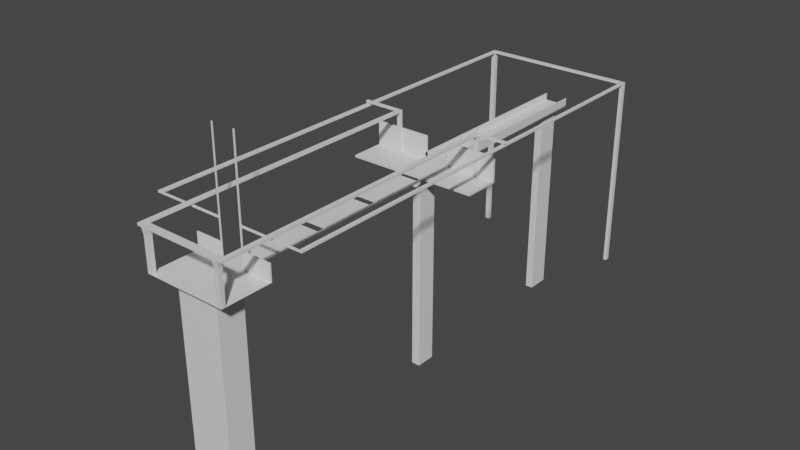 # Source: lvl3.blend  (saved by Blender 3.6.11; exported with 4.5.12 LTS)
import bpy
from mathutils import Matrix  # noqa: F401  (used for matrix-valued properties, if any)

bpy.ops.wm.read_factory_settings(use_empty=True)
scene = bpy.context.scene
scene.name = 'Scene'

# ---- collections
col_collection = bpy.data.collections.new('Collection'); scene.collection.children.link(col_collection)

# ---- materials (node trees are filled in below, after node groups)
mat_material = bpy.data.materials.new('Material')
mat_material.alpha_threshold = 0.0
mat_material.use_transparent_shadow = False
mat_material.roughness = 0.5
mat_material.line_color = (0.0, 0.0, 0.0, 1.0)

# ---- material node trees
mat_material.use_nodes = True; mat_material.node_tree.nodes.clear()
_N = mat_material.node_tree.nodes; _L = mat_material.node_tree.links
n0 = _N.new('ShaderNodeOutputMaterial'); n0.name = 'Material Output'; n0.location = (300, 300)
n1 = _N.new('ShaderNodeBsdfPrincipled'); n1.name = 'Principled BSDF'; n1.location = (10, 300)
n1.distribution = 'GGX'
n1.subsurface_method = 'RANDOM_WALK_SKIN'
n1.inputs[3].default_value = 1.45
n1.inputs[27].default_value = (0.0, 0.0, 0.0, 1.0)
n1.inputs[28].default_value = 1.0
_L.new(n1.outputs[0], n0.inputs[0])
n0.is_active_output = True

# ---- world
world_world = bpy.data.worlds.new('World'); scene.world = world_world
world_world.use_nodes = True; world_world.node_tree.nodes.clear()
_N = world_world.node_tree.nodes; _L = world_world.node_tree.links
n0 = _N.new('ShaderNodeOutputWorld'); n0.name = 'World Output'; n0.location = (300, 300)
n1 = _N.new('ShaderNodeBackground'); n1.name = 'Background'; n1.location = (10, 300)
n1.inputs[0].default_value = (0.05088, 0.05088, 0.05088, 1.0)
_L.new(n1.outputs[0], n0.inputs[0])
n0.is_active_output = True
world_world.color = (0.05088, 0.05088, 0.05088)
world_world.use_sun_shadow = False
world_world.sun_shadow_jitter_overblur = 0.0

# ---- meshes
me_cube = bpy.data.meshes.new('Cube')
me_cube.from_pydata([(30.95, 30.74, 1.012), (30.95, 30.74, -0.2378), (50.23, -1.0, 1.0), (38.05, 6.548, -5.435), (16.91, 30.74, 1.012), (16.91, 30.74, -0.2378), (-1.0, -1.0, 1.0), (11.18, 6.548, -5.435), (38.05, 23.19, -5.435), (11.18, 23.19, -5.435), (50.23, 30.74, 1.0), (-1.0, 30.74, 1.0), (30.95, 53.36, -0.2378), (16.91, 53.36, -0.2378), (30.95, 53.36, 1.012), (16.91, 53.36, 1.012), (11.18, 23.19, -70.81), (11.18, 6.548, -70.81), (38.05, 23.19, -70.81), (38.05, 6.548, -70.81), (31.53, 30.74, 1.012), (31.53, 30.74, -0.2378), (31.53, 53.36, 1.012), (31.53, 53.36, -0.2378), (16.45, 30.74, 1.012), (16.45, 30.74, -0.2378), (16.45, 53.36, 1.012), (16.45, 53.36, -0.2378), (30.95, 30.74, 2.06), (30.95, 53.36, 2.06), (16.91, 53.36, 2.06), (16.91, 30.74, 2.06), (31.53, 30.74, 2.06), (31.53, 53.36, 2.06), (16.45, 53.36, 2.06), (16.45, 30.74, 2.06), (31.53, 30.0, 1.012), (30.95, 30.0, 1.012), (16.91, 30.0, 1.012), (16.45, 30.0, 1.012), (31.53, 30.0, 2.06), (30.95, 30.0, 2.06), (16.91, 30.0, 2.06), (16.45, 30.0, 2.06), (-0.7411, 30.74, 2.06), (-0.7411, 30.74, 1.012), (-0.7411, 30.0, 2.06), (-0.7411, 30.0, 1.012), (49.98, 30.74, 2.06), (49.98, 30.74, 1.012), (49.98, 30.0, 2.06), (49.98, 30.0, 1.012), (16.45, 30.74, 11.25), (16.45, 30.0, 11.25), (31.53, 30.0, 11.25), (31.53, 30.74, 11.25), (-0.7411, 30.74, 11.25), (-0.7411, 30.0, 11.25), (49.98, 30.0, 11.25), (49.98, 30.74, 11.25), (31.53, 30.74, 23.95), (30.95, 30.74, 23.95), (16.91, 30.74, 23.95), (16.45, 30.74, 23.95), (31.53, 30.0, 23.95), (30.95, 30.0, 23.95), (16.91, 30.0, 23.95), (16.45, 30.0, 23.95), (-1.0, -0.9135, 1.0), (-1.656, -1.403, 25.69), (-1.0, 1.771, 1.0), (-1.656, 2.26, 25.69), (1.924, -0.9135, 1.0), (2.581, -1.403, 25.69), (1.924, 1.771, 1.0), (2.581, 2.26, 25.69), (47.27, -0.9135, 1.0), (46.54, -1.46, 25.69), (47.27, 1.771, 1.0), (46.54, 2.317, 25.69), (50.19, -0.9135, 1.0), (50.91, -1.46, 25.69), (50.19, 1.771, 1.0), (50.91, 2.317, 25.69), (30.95, 81.51, -0.2378), (16.91, 81.51, -0.2378), (30.95, 81.51, 1.012), (16.91, 81.51, 1.012), (30.95, 166.0, 1.012), (26.53, 170.4, -0.2378), (16.91, 166.0, 1.012), (16.91, 166.0, -0.2378), (31.53, 166.0, 1.012), (31.53, 166.0, -0.2378), (16.45, 166.0, 1.012), (16.45, 166.0, -0.2378), (16.91, 87.51, -0.2344), (31.25, 87.51, -0.2344), (16.91, 87.51, 1.012), (31.25, 87.51, 1.012), (16.91, 121.4, -0.2344), (31.25, 121.4, -0.2344), (16.91, 121.4, 1.012), (31.25, 121.4, 1.012), (16.91, 127.2, -0.2344), (31.25, 127.2, -0.2344), (16.91, 127.2, 1.012), (31.25, 127.2, 1.012), (16.91, 161.1, -0.2344), (31.25, 161.1, -0.2344), (16.91, 161.1, 1.012), (31.25, 161.1, 1.012), (30.95, 187.6, 1.012), (26.53, 183.2, -0.2378), (31.53, 187.6, 1.012), (31.53, 187.6, -0.2378), (16.65, 166.0, 1.012), (21.07, 170.4, -0.2378), (16.65, 187.6, 1.012), (21.07, 183.2, -0.2378), (-19.2, 166.0, 1.012), (-19.2, 166.0, -0.2378), (-19.2, 187.6, 1.012), (-19.2, 187.6, -0.2378), (64.03, 166.0, 1.012), (64.03, 166.0, -0.2378), (64.03, 187.6, 1.012), (64.03, 187.6, -0.2378), (30.95, 314.6, 1.012), (26.25, 309.9, -0.2378), (16.65, 314.6, 1.012), (21.34, 309.9, -0.2378), (31.53, 189.0, 1.012), (31.53, 189.0, -0.2378), (16.65, 189.0, 1.012), (16.65, 189.0, -0.2378), (-19.2, 189.0, 1.012), (-19.2, 189.0, -0.2378), (64.03, 189.0, 1.012), (64.03, 189.0, -0.2378), (-19.2, 187.6, 15.62), (16.65, 187.6, 15.62), (31.53, 187.6, 15.62), (64.03, 187.6, 15.62), (-19.2, 189.0, 15.62), (16.65, 189.0, 15.62), (31.53, 189.0, 15.62), (64.03, 189.0, 15.62), (31.37, 187.6, 1.012), (31.37, 187.6, -0.2378), (31.37, 314.6, 1.012), (31.37, 233.4, -0.2378), (16.15, 187.6, 1.012), (16.15, 187.6, -0.2378), (16.15, 314.6, 1.012), (16.15, 233.4, -0.2378), (30.95, 187.6, 5.575), (30.95, 314.6, 5.575), (16.65, 314.6, 5.575), (16.65, 187.6, 5.575), (31.37, 187.6, 5.575), (31.37, 314.6, 5.575), (16.15, 314.6, 5.575), (16.15, 187.6, 5.575), (30.95, 166.0, -0.2378), (26.25, 295.4, -0.2378), (16.65, 166.0, -0.2378), (21.34, 295.4, -0.2378), (26.53, 170.4, -83.54), (26.53, 183.2, -83.54), (21.07, 170.4, -83.54), (21.07, 183.2, -83.54), (-1.0, -0.9135, 21.62), (-1.0, 1.771, 21.62), (1.924, 1.771, 21.62), (1.924, -0.9135, 21.62), (47.27, -0.9135, 21.62), (47.27, 1.771, 21.62), (50.19, 1.771, 21.62), (50.19, -0.9135, 21.62), (-1.656, -1.403, 25.69), (-1.656, -1.403, 27.05), (-1.656, 2.293, 25.69), (-1.656, 2.293, 27.05), (50.9, -1.403, 25.69), (50.9, -1.403, 27.05), (50.9, 2.293, 25.69), (50.9, 2.293, 27.05), (53.74, 2.293, 27.05), (53.74, 2.293, 25.69), (53.74, -1.403, 25.69), (53.74, -1.403, 27.05), (-4.288, 2.293, 25.69), (-4.288, -1.403, 25.69), (-4.288, -1.403, 27.05), (-4.288, 2.293, 27.05), (-1.656, 186.5, 27.05), (-1.656, 186.5, 25.69), (50.9, 186.5, 27.05), (50.9, 186.5, 25.69), (53.74, 186.5, 27.05), (53.74, 186.5, 25.69), (-4.288, 186.5, 27.05), (-4.288, 186.5, 25.69), (31.53, 30.74, 25.01), (30.95, 30.74, 25.01), (16.91, 30.74, 25.01), (16.45, 30.74, 25.01), (31.53, 30.0, 25.01), (30.95, 30.0, 25.01), (16.91, 30.0, 25.01), (16.45, 30.0, 25.01), (31.53, 30.74, 73.26), (30.95, 30.74, 73.26), (16.91, 30.74, 73.26), (16.45, 30.74, 73.26), (31.53, 30.0, 73.26), (30.95, 30.0, 73.26), (16.91, 30.0, 73.26), (16.45, 30.0, 73.26), (-25.48, 30.74, 23.95), (-25.48, 30.0, 23.95), (-25.48, 30.74, 25.01), (-25.48, 30.0, 25.01), (69.28, 30.0, 23.95), (69.28, 30.74, 23.95), (69.28, 30.0, 25.01), (69.28, 30.74, 25.01), (-28.16, 30.74, 23.95), (-28.16, 30.0, 23.95), (-28.16, 30.74, 25.01), (-28.16, 30.0, 25.01), (71.3, 30.0, 23.95), (71.3, 30.74, 23.95), (71.3, 30.0, 25.01), (71.3, 30.74, 25.01), (-25.48, 314.1, 23.95), (-25.48, 314.1, 25.01), (69.28, 314.1, 25.01), (69.28, 314.1, 23.95), (-28.16, 314.1, 23.95), (-28.16, 314.1, 25.01), (71.3, 314.1, 25.01), (71.3, 314.1, 23.95), (-1.656, 188.0, 27.05), (-1.656, 188.0, 25.69), (50.9, 188.0, 27.05), (50.9, 188.0, 25.69), (53.74, 188.0, 27.05), (53.74, 188.0, 25.69), (-4.288, 188.0, 27.05), (-4.288, 188.0, 25.69), (50.9, 186.5, 0.3685), (53.74, 186.5, 0.3685), (-4.288, 186.5, 0.3685), (-1.656, 186.5, 0.3685), (50.9, 188.0, 0.3685), (53.74, 188.0, 0.3685), (-4.288, 188.0, 0.3685), (-1.656, 188.0, 0.3685), (-25.48, 317.0, 23.95), (-25.48, 317.0, 25.01), (69.28, 317.0, 25.01), (69.28, 317.0, 23.95), (-28.16, 317.0, 23.95), (-28.16, 317.0, 25.01), (71.3, 317.0, 25.01), (71.3, 317.0, 23.95), (69.86, 314.1, 23.95), (69.86, 314.1, 25.01), (69.86, 317.0, 23.95), (69.86, 317.0, 25.01), (-28.16, 314.1, -99.97), (-25.48, 314.1, -99.97), (71.3, 314.1, -99.97), (69.28, 314.1, -99.97), (-28.16, 317.0, -99.97), (-25.48, 317.0, -99.97), (71.3, 317.0, -99.97), (69.28, 317.0, -99.97), (-28.11, 186.5, 27.05), (-28.11, 186.5, 25.69), (-28.11, 188.0, 27.05), (-28.11, 188.0, 25.69), (71.67, 186.5, 27.05), (71.67, 186.5, 25.69), (71.67, 188.0, 27.05), (71.67, 188.0, 25.69), (11.18, 23.19, -116.4), (11.18, 6.548, -116.4), (38.05, 23.19, -116.4), (38.05, 6.548, -116.4), (26.53, 170.4, -129.2), (26.53, 183.2, -129.2), (21.07, 170.4, -129.2), (21.07, 183.2, -129.2), (30.95, 187.6, -0.2378), (16.65, 187.6, -0.2378), (30.95, 314.6, -0.2378), (16.65, 314.6, -0.2378), (26.25, 295.4, -129.8), (21.34, 295.4, -129.8), (26.25, 309.9, -129.8), (21.34, 309.9, -129.8)], [], [(10, 11, 6, 2), (3, 2, 6, 7), (7, 6, 11, 9), (9, 8, 18, 16), (8, 10, 2, 3), (4, 0, 14, 15), (5, 1, 8, 9), (1, 0, 10, 8), (4, 5, 9, 11), (0, 4, 11, 10), (15, 14, 86, 87), (26, 15, 90, 94), (13, 5, 25, 27), (1, 5, 13, 12), (170, 171, 295, 294), (3, 7, 17, 19), (7, 9, 16, 17), (8, 3, 19, 18), (20, 21, 23, 22), (1, 12, 23, 21), (0, 1, 21, 20), (4, 15, 30, 31), (25, 24, 26, 27), (5, 4, 24, 25), (20, 22, 33, 32), (15, 13, 91, 90), (29, 28, 32, 33), (31, 30, 34, 35), (28, 41, 65, 61), (31, 35, 63, 62), (26, 24, 35, 34), (14, 0, 28, 29), (15, 26, 34, 30), (22, 14, 29, 33), (37, 36, 40, 41), (39, 38, 42, 43), (24, 39, 47, 45), (0, 20, 36, 37), (4, 31, 42, 38), (20, 32, 48, 49), (24, 4, 38, 39), (28, 0, 37, 41), (44, 45, 47, 46), (35, 24, 45, 44), (43, 35, 52, 53), (39, 43, 46, 47), (49, 48, 50, 51), (40, 36, 51, 50), (36, 20, 49, 51), (46, 43, 53, 57), (53, 52, 56, 57), (55, 54, 58, 59), (48, 32, 55, 59), (50, 48, 59, 58), (32, 40, 54, 55), (35, 44, 56, 52), (40, 50, 58, 54), (44, 46, 57, 56), (62, 63, 207, 206), (67, 66, 210, 211), (32, 28, 61, 60), (35, 43, 67, 63), (41, 40, 64, 65), (40, 32, 60, 64), (42, 31, 62, 66), (43, 42, 66, 67), (68, 172, 173, 70), (70, 173, 174, 74), (74, 174, 175, 72), (72, 175, 172, 68), (70, 74, 72, 68), (75, 71, 69, 73), (76, 176, 177, 78), (78, 177, 178, 82), (82, 178, 179, 80), (80, 179, 176, 76), (78, 82, 80, 76), (83, 79, 77, 81), (85, 87, 86, 84), (14, 12, 84, 86), (13, 15, 87, 85), (12, 13, 85, 84), (88, 92, 114, 112), (90, 91, 95, 94), (14, 22, 92, 88), (13, 27, 95, 91), (27, 26, 94, 95), (12, 14, 88, 164), (23, 12, 164, 93), (22, 23, 93, 92), (96, 97, 99, 98), (98, 99, 103, 102), (102, 103, 101, 100), (100, 101, 97, 96), (98, 102, 100, 96), (103, 99, 97, 101), (104, 105, 107, 106), (106, 107, 111, 110), (110, 111, 109, 108), (108, 109, 105, 104), (106, 110, 108, 104), (111, 107, 105, 109), (296, 112, 114, 115), (93, 164, 296, 115), (126, 127, 139, 138), (164, 88, 116, 166), (297, 166, 121, 123), (118, 112, 128, 130), (88, 112, 118, 116), (89, 117, 170, 168), (121, 120, 122, 123), (127, 115, 133, 139), (116, 118, 122, 120), (166, 116, 120, 121), (124, 125, 127, 126), (92, 93, 125, 124), (114, 92, 124, 126), (93, 115, 127, 125), (128, 298, 299, 130), (296, 298, 151, 149), (299, 297, 153, 155), (129, 165, 300, 302), (133, 132, 138, 139), (134, 135, 137, 136), (115, 114, 132, 133), (297, 123, 137, 135), (136, 122, 140, 144), (123, 122, 136, 137), (132, 114, 142, 146), (118, 297, 135, 134), (142, 143, 147, 146), (140, 141, 145, 144), (126, 138, 147, 143), (114, 126, 143, 142), (138, 132, 146, 147), (118, 134, 145, 141), (122, 118, 141, 140), (134, 136, 144, 145), (148, 149, 151, 150), (128, 112, 156, 157), (298, 128, 150, 151), (112, 296, 149, 148), (153, 152, 154, 155), (154, 152, 163, 162), (130, 299, 155, 154), (297, 118, 152, 153), (157, 156, 160, 161), (159, 158, 162, 163), (112, 148, 160, 156), (152, 118, 159, 163), (148, 150, 161, 160), (118, 130, 158, 159), (150, 128, 157, 161), (130, 154, 162, 158), (89, 113, 296, 164), (119, 117, 166, 297), (117, 89, 164, 166), (113, 119, 297, 296), (171, 169, 293, 295), (113, 89, 168, 169), (119, 113, 169, 171), (117, 119, 171, 170), (69, 71, 173, 172), (71, 75, 174, 173), (75, 73, 175, 174), (73, 69, 172, 175), (77, 79, 177, 176), (79, 83, 178, 177), (83, 81, 179, 178), (81, 77, 176, 179), (181, 183, 195, 194), (182, 183, 187, 186), (185, 184, 190, 191), (184, 185, 181, 180), (182, 186, 184, 180), (187, 183, 181, 185), (189, 188, 191, 190), (184, 186, 189, 190), (187, 185, 191, 188), (186, 187, 198, 199), (193, 194, 195, 192), (182, 180, 193, 192), (187, 188, 200, 198), (180, 181, 194, 193), (200, 201, 285, 284), (198, 200, 248, 246), (195, 183, 196, 202), (189, 186, 199, 201), (182, 192, 203, 197), (183, 182, 197, 196), (192, 195, 202, 203), (188, 189, 201, 200), (207, 211, 219, 215), (205, 209, 217, 213), (61, 65, 209, 205), (207, 63, 220, 222), (65, 64, 208, 209), (60, 61, 205, 204), (60, 204, 227, 225), (66, 62, 206, 210), (212, 213, 217, 216), (214, 215, 219, 218), (209, 208, 216, 217), (204, 205, 213, 212), (208, 204, 212, 216), (210, 206, 214, 218), (211, 210, 218, 219), (206, 207, 215, 214), (220, 221, 229, 228), (211, 207, 222, 223), (63, 67, 221, 220), (67, 211, 223, 221), (225, 227, 238, 239), (204, 208, 226, 227), (64, 60, 225, 224), (208, 64, 224, 226), (228, 229, 231, 230), (230, 222, 237, 241), (223, 222, 230, 231), (221, 223, 231, 229), (232, 233, 235, 234), (227, 226, 234, 235), (226, 224, 232, 234), (224, 225, 233, 232), (238, 242, 266, 262), (239, 238, 262, 263), (233, 225, 239, 243), (235, 233, 243, 242), (222, 220, 236, 237), (220, 228, 240, 236), (228, 230, 241, 240), (227, 235, 242, 238), (247, 246, 248, 249), (244, 245, 251, 250), (196, 197, 245, 244), (247, 249, 257, 256), (250, 251, 283, 282), (251, 245, 259, 258), (199, 198, 246, 247), (202, 196, 244, 250), (255, 254, 258, 259), (253, 252, 256, 257), (249, 201, 253, 257), (197, 203, 254, 255), (201, 199, 252, 253), (199, 247, 256, 252), (203, 251, 258, 254), (245, 197, 255, 259), (263, 262, 266, 267), (261, 260, 264, 265), (241, 237, 261, 265), (240, 241, 265, 264), (260, 261, 271, 270), (267, 243, 274, 278), (242, 243, 267, 266), (236, 240, 272, 273), (269, 268, 270, 271), (261, 237, 269, 271), (237, 236, 268, 269), (236, 260, 270, 268), (274, 275, 279, 278), (273, 272, 276, 277), (240, 264, 276, 272), (239, 263, 279, 275), (263, 267, 278, 279), (260, 236, 273, 277), (243, 239, 275, 274), (264, 260, 277, 276), (281, 280, 282, 283), (202, 250, 282, 280), (203, 202, 280, 281), (251, 203, 281, 283), (284, 285, 287, 286), (201, 249, 287, 285), (248, 200, 284, 286), (249, 248, 286, 287), (288, 290, 291, 289), (293, 292, 294, 295), (18, 19, 291, 290), (16, 18, 290, 288), (168, 170, 294, 292), (169, 168, 292, 293), (19, 17, 289, 291), (17, 16, 288, 289), (167, 165, 296, 297), (129, 131, 299, 298), (165, 129, 298, 296), (131, 167, 297, 299), (300, 301, 303, 302), (165, 167, 301, 300), (167, 131, 303, 301), (131, 129, 302, 303)])
_uv = me_cube.uv_layers.new(name='UVMap')
_uv.uv.foreach_set('vector', [0.625, 0.5, 0.875, 0.5, 0.875, 0.75, 0.625, 0.75, 0.375, 0.75, 0.625, 0.75, 0.625, 1.0, 0.375, 1.0, 0.375, 0.0, 0.625, 0.0, 0.625, 0.25, 0.375, 0.25, 0.375, 0.25, 0.375, 0.5, 0.375, 0.5, 0.375, 0.25, 0.375, 0.5, 0.625, 0.5, 0.625, 0.75, 0.375, 0.75, 0.5297, 0.2537, 0.5297, 0.4963, 0.5297, 0.4963, 0.5297, 0.2537, 0.4703, 0.2537, 0.4703, 0.4963, 0.375, 0.5, 0.375, 0.25, 0.4703, 0.4963, 0.5297, 0.4963, 0.625, 0.5, 0.375, 0.5, 0.5297, 0.2537, 0.4703, 0.2537, 0.375, 0.25, 0.625, 0.25, 0.5297, 0.4963, 0.5297, 0.2537, 0.625, 0.25, 0.625, 0.5, 0.5297, 0.2537, 0.5297, 0.4963, 0.5297, 0.4963, 0.5297, 0.2537, 0.5297, 0.2537, 0.5297, 0.2537, 0.5297, 0.2537, 0.5297, 0.2537, 0.4703, 0.2537, 0.4703, 0.2537, 0.4703, 0.2537, 0.4703, 0.2537, 0.4703, 0.4963, 0.4703, 0.2537, 0.4703, 0.2537, 0.4703, 0.4963, 0.4703, 0.4963, 0.4703, 0.4963, 0.4703, 0.4963, 0.4703, 0.4963, 0.375, 0.75, 0.375, 1.0, 0.375, 1.0, 0.375, 0.75, 0.375, 0.0, 0.375, 0.25, 0.375, 0.25, 0.375, 0.0, 0.375, 0.5, 0.375, 0.75, 0.375, 0.75, 0.375, 0.5, 0.5297, 0.4963, 0.4703, 0.4963, 0.4703, 0.4963, 0.5297, 0.4963, 0.4703, 0.4963, 0.4703, 0.4963, 0.4703, 0.4963, 0.4703, 0.4963, 0.5297, 0.4963, 0.4703, 0.4963, 0.4703, 0.4963, 0.5297, 0.4963, 0.5297, 0.2537, 0.5297, 0.2537, 0.5297, 0.2537, 0.5297, 0.2537, 0.4703, 0.2537, 0.5297, 0.2537, 0.5297, 0.2537, 0.4703, 0.2537, 0.4703, 0.2537, 0.5297, 0.2537, 0.5297, 0.2537, 0.4703, 0.2537, 0.5297, 0.4963, 0.5297, 0.4963, 0.5297, 0.4963, 0.5297, 0.4963, 0.5297, 0.2537, 0.4703, 0.2537, 0.4703, 0.2537, 0.5297, 0.2537, 0.5297, 0.4963, 0.5297, 0.4963, 0.5297, 0.4963, 0.5297, 0.4963, 0.5297, 0.2537, 0.5297, 0.2537, 0.5297, 0.2537, 0.5297, 0.2537, 0.5297, 0.4963, 0.5297, 0.4963, 0.5297, 0.4963, 0.5297, 0.4963, 0.5297, 0.2537, 0.5297, 0.2537, 0.5297, 0.2537, 0.5297, 0.2537, 0.5297, 0.2537, 0.5297, 0.2537, 0.5297, 0.2537, 0.5297, 0.2537, 0.5297, 0.4963, 0.5297, 0.4963, 0.5297, 0.4963, 0.5297, 0.4963, 0.5297, 0.2537, 0.5297, 0.2537, 0.5297, 0.2537, 0.5297, 0.2537, 0.5297, 0.4963, 0.5297, 0.4963, 0.5297, 0.4963, 0.5297, 0.4963, 0.5297, 0.4963, 0.5297, 0.4963, 0.5297, 0.4963, 0.5297, 0.4963, 0.5297, 0.2537, 0.5297, 0.2537, 0.5297, 0.2537, 0.5297, 0.2537, 0.5297, 0.2537, 0.5297, 0.2537, 0.5297, 0.2537, 0.5297, 0.2537, 0.5297, 0.4963, 0.5297, 0.4963, 0.5297, 0.4963, 0.5297, 0.4963, 0.5297, 0.2537, 0.5297, 0.2537, 0.5297, 0.2537, 0.5297, 0.2537, 0.5297, 0.4963, 0.5297, 0.4963, 0.5297, 0.4963, 0.5297, 0.4963, 0.5297, 0.2537, 0.5297, 0.2537, 0.5297, 0.2537, 0.5297, 0.2537, 0.5297, 0.4963, 0.5297, 0.4963, 0.5297, 0.4963, 0.5297, 0.4963, 0.5297, 0.2537, 0.5297, 0.2537, 0.5297, 0.2537, 0.5297, 0.2537, 0.5297, 0.2537, 0.5297, 0.2537, 0.5297, 0.2537, 0.5297, 0.2537, 0.5297, 0.2537, 0.5297, 0.2537, 0.5297, 0.2537, 0.5297, 0.2537, 0.5297, 0.2537, 0.5297, 0.2537, 0.5297, 0.2537, 0.5297, 0.2537, 0.5297, 0.4963, 0.5297, 0.4963, 0.5297, 0.4963, 0.5297, 0.4963, 0.5297, 0.4963, 0.5297, 0.4963, 0.5297, 0.4963, 0.5297, 0.4963, 0.5297, 0.4963, 0.5297, 0.4963, 0.5297, 0.4963, 0.5297, 0.4963, 0.5297, 0.2537, 0.5297, 0.2537, 0.5297, 0.2537, 0.5297, 0.2537, 0.5297, 0.2537, 0.5297, 0.2537, 0.5297, 0.2537, 0.5297, 0.2537, 0.5297, 0.4963, 0.5297, 0.4963, 0.5297, 0.4963, 0.5297, 0.4963, 0.5297, 0.4963, 0.5297, 0.4963, 0.5297, 0.4963, 0.5297, 0.4963, 0.5297, 0.4963, 0.5297, 0.4963, 0.5297, 0.4963, 0.5297, 0.4963, 0.5297, 0.4963, 0.5297, 0.4963, 0.5297, 0.4963, 0.5297, 0.4963, 0.5297, 0.2537, 0.5297, 0.2537, 0.5297, 0.2537, 0.5297, 0.2537, 0.5297, 0.4963, 0.5297, 0.4963, 0.5297, 0.4963, 0.5297, 0.4963, 0.5297, 0.2537, 0.5297, 0.2537, 0.5297, 0.2537, 0.5297, 0.2537, 0.5297, 0.2537, 0.5297, 0.2537, 0.5297, 0.2537, 0.5297, 0.2537, 0.5297, 0.2537, 0.5297, 0.2537, 0.5297, 0.2537, 0.5297, 0.2537, 0.5297, 0.4963, 0.5297, 0.4963, 0.5297, 0.4963, 0.5297, 0.4963, 0.5297, 0.2537, 0.5297, 0.2537, 0.5297, 0.2537, 0.5297, 0.2537, 0.5297, 0.4963, 0.5297, 0.4963, 0.5297, 0.4963, 0.5297, 0.4963, 0.5297, 0.4963, 0.5297, 0.4963, 0.5297, 0.4963, 0.5297, 0.4963, 0.5297, 0.2537, 0.5297, 0.2537, 0.5297, 0.2537, 0.5297, 0.2537, 0.5297, 0.2537, 0.5297, 0.2537, 0.5297, 0.2537, 0.5297, 0.2537, 0.375, 0.0, 0.625, 0.0, 0.625, 0.25, 0.375, 0.25, 0.375, 0.25, 0.625, 0.25, 0.625, 0.5, 0.375, 0.5, 0.375, 0.5, 0.625, 0.5, 0.625, 0.75, 0.375, 0.75, 0.375, 0.75, 0.625, 0.75, 0.625, 1.0, 0.375, 1.0, 0.125, 0.5, 0.375, 0.5, 0.375, 0.75, 0.125, 0.75, 0.6742, 0.5536, 0.8258, 0.5536, 0.8258, 0.6964, 0.6742, 0.6964, 0.375, 0.0, 0.625, 0.0, 0.625, 0.25, 0.375, 0.25, 0.375, 0.25, 0.625, 0.25, 0.625, 0.5, 0.375, 0.5, 0.375, 0.5, 0.625, 0.5, 0.625, 0.75, 0.375, 0.75, 0.375, 0.75, 0.625, 0.75, 0.625, 1.0, 0.375, 1.0, 0.125, 0.5, 0.375, 0.5, 0.375, 0.75, 0.125, 0.75, 0.6742, 0.5536, 0.8258, 0.5536, 0.8258, 0.6964, 0.6742, 0.6964, 0.4703, 0.2537, 0.5297, 0.2537, 0.5297, 0.4963, 0.4703, 0.4963, 0.5297, 0.4963, 0.4703, 0.4963, 0.4703, 0.4963, 0.5297, 0.4963, 0.4703, 0.2537, 0.5297, 0.2537, 0.5297, 0.2537, 0.4703, 0.2537, 0.4703, 0.4963, 0.4703, 0.2537, 0.4703, 0.2537, 0.4703, 0.4963, 0.5297, 0.4963, 0.5297, 0.4963, 0.5297, 0.4963, 0.5297, 0.4963, 0.5297, 0.2537, 0.4703, 0.2537, 0.4703, 0.2537, 0.5297, 0.2537, 0.5297, 0.4963, 0.5297, 0.4963, 0.5297, 0.4963, 0.5297, 0.4963, 0.4703, 0.2537, 0.4703, 0.2537, 0.4703, 0.2537, 0.4703, 0.2537, 0.4703, 0.2537, 0.5297, 0.2537, 0.5297, 0.2537, 0.4703, 0.2537, 0.4703, 0.4963, 0.5297, 0.4963, 0.5297, 0.4963, 0.4703, 0.4963, 0.4703, 0.4963, 0.4703, 0.4963, 0.4703, 0.4963, 0.4703, 0.4963, 0.5297, 0.4963, 0.4703, 0.4963, 0.4703, 0.4963, 0.5297, 0.4963, 0.375, 0.0, 0.625, 0.0, 0.625, 0.25, 0.375, 0.25, 0.375, 0.25, 0.625, 0.25, 0.625, 0.5, 0.375, 0.5, 0.375, 0.5, 0.625, 0.5, 0.625, 0.75, 0.375, 0.75, 0.375, 0.75, 0.625, 0.75, 0.625, 1.0, 0.375, 1.0, 0.125, 0.5, 0.375, 0.5, 0.375, 0.75, 0.125, 0.75, 0.625, 0.5, 0.875, 0.5, 0.875, 0.75, 0.625, 0.75, 0.375, 0.0, 0.625, 0.0, 0.625, 0.25, 0.375, 0.25, 0.375, 0.25, 0.625, 0.25, 0.625, 0.5, 0.375, 0.5, 0.375, 0.5, 0.625, 0.5, 0.625, 0.75, 0.375, 0.75, 0.375, 0.75, 0.625, 0.75, 0.625, 1.0, 0.375, 1.0, 0.125, 0.5, 0.375, 0.5, 0.375, 0.75, 0.125, 0.75, 0.625, 0.5, 0.875, 0.5, 0.875, 0.75, 0.625, 0.75, 0.4703, 0.4963, 0.5297, 0.4963, 0.5297, 0.4963, 0.4703, 0.4963, 0.4703, 0.4963, 0.4703, 0.4963, 0.4703, 0.4963, 0.4703, 0.4963, 0.5297, 0.4963, 0.4703, 0.4963, 0.4703, 0.4963, 0.5297, 0.4963, 0.4703, 0.4963, 0.5297, 0.4963, 0.5297, 0.4963, 0.4703, 0.4963, 0.4703, 0.4963, 0.4703, 0.4963, 0.4703, 0.4963, 0.4703, 0.4963, 0.5297, 0.4963, 0.5297, 0.4963, 0.5297, 0.4963, 0.5297, 0.4963, 0.5297, 0.4963, 0.5297, 0.4963, 0.5297, 0.4963, 0.5297, 0.4963, 0.4703, 0.4963, 0.4703, 0.4963, 0.4703, 0.4963, 0.4703, 0.4963, 0.4703, 0.4963, 0.5297, 0.4963, 0.5297, 0.4963, 0.4703, 0.4963, 0.4703, 0.4963, 0.4703, 0.4963, 0.4703, 0.4963, 0.4703, 0.4963, 0.5297, 0.4963, 0.5297, 0.4963, 0.5297, 0.4963, 0.5297, 0.4963, 0.4703, 0.4963, 0.5297, 0.4963, 0.5297, 0.4963, 0.4703, 0.4963, 0.5297, 0.4963, 0.4703, 0.4963, 0.4703, 0.4963, 0.5297, 0.4963, 0.5297, 0.4963, 0.4703, 0.4963, 0.4703, 0.4963, 0.5297, 0.4963, 0.5297, 0.4963, 0.5297, 0.4963, 0.5297, 0.4963, 0.5297, 0.4963, 0.4703, 0.4963, 0.4703, 0.4963, 0.4703, 0.4963, 0.4703, 0.4963, 0.5297, 0.4963, 0.4703, 0.4963, 0.4703, 0.4963, 0.5297, 0.4963, 0.4703, 0.4963, 0.4703, 0.4963, 0.4703, 0.4963, 0.4703, 0.4963, 0.4703, 0.4963, 0.4703, 0.4963, 0.4703, 0.4963, 0.4703, 0.4963, 0.4703, 0.4963, 0.4703, 0.4963, 0.4703, 0.4963, 0.4703, 0.4963, 0.4703, 0.4963, 0.5297, 0.4963, 0.5297, 0.4963, 0.4703, 0.4963, 0.5297, 0.4963, 0.4703, 0.4963, 0.4703, 0.4963, 0.5297, 0.4963, 0.4703, 0.4963, 0.5297, 0.4963, 0.5297, 0.4963, 0.4703, 0.4963, 0.4703, 0.4963, 0.4703, 0.4963, 0.4703, 0.4963, 0.4703, 0.4963, 0.5297, 0.4963, 0.5297, 0.4963, 0.5297, 0.4963, 0.5297, 0.4963, 0.4703, 0.4963, 0.5297, 0.4963, 0.5297, 0.4963, 0.4703, 0.4963, 0.5297, 0.4963, 0.5297, 0.4963, 0.5297, 0.4963, 0.5297, 0.4963, 0.5297, 0.4963, 0.4703, 0.4963, 0.4703, 0.4963, 0.5297, 0.4963, 0.5297, 0.4963, 0.5297, 0.4963, 0.5297, 0.4963, 0.5297, 0.4963, 0.5297, 0.4963, 0.5297, 0.4963, 0.5297, 0.4963, 0.5297, 0.4963, 0.5297, 0.4963, 0.5297, 0.4963, 0.5297, 0.4963, 0.5297, 0.4963, 0.5297, 0.4963, 0.5297, 0.4963, 0.5297, 0.4963, 0.5297, 0.4963, 0.5297, 0.4963, 0.5297, 0.4963, 0.5297, 0.4963, 0.5297, 0.4963, 0.5297, 0.4963, 0.5297, 0.4963, 0.5297, 0.4963, 0.5297, 0.4963, 0.5297, 0.4963, 0.5297, 0.4963, 0.5297, 0.4963, 0.5297, 0.4963, 0.5297, 0.4963, 0.5297, 0.4963, 0.5297, 0.4963, 0.5297, 0.4963, 0.5297, 0.4963, 0.4703, 0.4963, 0.4703, 0.4963, 0.5297, 0.4963, 0.5297, 0.4963, 0.5297, 0.4963, 0.5297, 0.4963, 0.5297, 0.4963, 0.4703, 0.4963, 0.5297, 0.4963, 0.5297, 0.4963, 0.4703, 0.4963, 0.5297, 0.4963, 0.4703, 0.4963, 0.4703, 0.4963, 0.5297, 0.4963, 0.4703, 0.4963, 0.5297, 0.4963, 0.5297, 0.4963, 0.4703, 0.4963, 0.5297, 0.4963, 0.5297, 0.4963, 0.5297, 0.4963, 0.5297, 0.4963, 0.5297, 0.4963, 0.4703, 0.4963, 0.4703, 0.4963, 0.5297, 0.4963, 0.4703, 0.4963, 0.5297, 0.4963, 0.5297, 0.4963, 0.4703, 0.4963, 0.5297, 0.4963, 0.5297, 0.4963, 0.5297, 0.4963, 0.5297, 0.4963, 0.5297, 0.4963, 0.5297, 0.4963, 0.5297, 0.4963, 0.5297, 0.4963, 0.5297, 0.4963, 0.5297, 0.4963, 0.5297, 0.4963, 0.5297, 0.4963, 0.5297, 0.4963, 0.5297, 0.4963, 0.5297, 0.4963, 0.5297, 0.4963, 0.5297, 0.4963, 0.5297, 0.4963, 0.5297, 0.4963, 0.5297, 0.4963, 0.5297, 0.4963, 0.5297, 0.4963, 0.5297, 0.4963, 0.5297, 0.4963, 0.5297, 0.4963, 0.5297, 0.4963, 0.5297, 0.4963, 0.5297, 0.4963, 0.5297, 0.4963, 0.5297, 0.4963, 0.5297, 0.4963, 0.5297, 0.4963, 0.4703, 0.4963, 0.4703, 0.4963, 0.4703, 0.4963, 0.4703, 0.4963, 0.4703, 0.4963, 0.4703, 0.4963, 0.4703, 0.4963, 0.4703, 0.4963, 0.4703, 0.4963, 0.4703, 0.4963, 0.4703, 0.4963, 0.4703, 0.4963, 0.4703, 0.4963, 0.4703, 0.4963, 0.4703, 0.4963, 0.4703, 0.4963, 0.4703, 0.4963, 0.4703, 0.4963, 0.4703, 0.4963, 0.4703, 0.4963, 0.4703, 0.4963, 0.4703, 0.4963, 0.4703, 0.4963, 0.4703, 0.4963, 0.4703, 0.4963, 0.4703, 0.4963, 0.4703, 0.4963, 0.4703, 0.4963, 0.4703, 0.4963, 0.4703, 0.4963, 0.4703, 0.4963, 0.4703, 0.4963, 0.8258, 0.6964, 0.8258, 0.5536, 0.875, 0.5, 0.875, 0.75, 0.8258, 0.5536, 0.6742, 0.5536, 0.625, 0.5, 0.875, 0.5, 0.6742, 0.5536, 0.6742, 0.6964, 0.625, 0.75, 0.625, 0.5, 0.6742, 0.6964, 0.8258, 0.6964, 0.875, 0.75, 0.625, 0.75, 0.8258, 0.6964, 0.8258, 0.5536, 0.875, 0.5, 0.875, 0.75, 0.8258, 0.5536, 0.6742, 0.5536, 0.625, 0.5, 0.875, 0.5, 0.6742, 0.5536, 0.6742, 0.6964, 0.625, 0.75, 0.625, 0.5, 0.6742, 0.6964, 0.8258, 0.6964, 0.875, 0.75, 0.625, 0.75, 0.875, 0.75, 0.875, 0.5, 0.875, 0.5, 0.875, 0.75, 0.375, 0.25, 0.625, 0.25, 0.625, 0.5, 0.375, 0.5, 0.625, 0.75, 0.375, 0.75, 0.375, 0.75, 0.625, 0.75, 0.375, 0.75, 0.625, 0.75, 0.625, 1.0, 0.375, 1.0, 0.125, 0.5, 0.375, 0.5, 0.375, 0.75, 0.125, 0.75, 0.625, 0.5, 0.875, 0.5, 0.875, 0.75, 0.625, 0.75, 0.375, 0.5, 0.625, 0.5, 0.625, 0.75, 0.375, 0.75, 0.375, 0.75, 0.375, 0.5, 0.375, 0.5, 0.375, 0.75, 0.625, 0.5, 0.625, 0.75, 0.625, 0.75, 0.625, 0.5, 0.375, 0.5, 0.625, 0.5, 0.625, 0.5, 0.375, 0.5, 0.375, 0.0, 0.625, 0.0, 0.625, 0.25, 0.375, 0.25, 0.125, 0.5, 0.125, 0.75, 0.125, 0.75, 0.125, 0.5, 0.625, 0.5, 0.625, 0.5, 0.625, 0.5, 0.625, 0.5, 0.375, 1.0, 0.625, 1.0, 0.625, 1.0, 0.375, 1.0, 0.625, 0.5, 0.375, 0.5, 0.375, 0.5, 0.625, 0.5, 0.625, 0.5, 0.625, 0.5, 0.625, 0.5, 0.625, 0.5, 0.875, 0.5, 0.875, 0.5, 0.875, 0.5, 0.875, 0.5, 0.375, 0.5, 0.375, 0.5, 0.375, 0.5, 0.375, 0.5, 0.125, 0.5, 0.125, 0.5, 0.125, 0.5, 0.125, 0.5, 0.625, 0.25, 0.375, 0.25, 0.375, 0.25, 0.625, 0.25, 0.375, 0.25, 0.625, 0.25, 0.625, 0.25, 0.375, 0.25, 0.625, 0.5, 0.375, 0.5, 0.375, 0.5, 0.625, 0.5, 0.5297, 0.2537, 0.5297, 0.2537, 0.5297, 0.2537, 0.5297, 0.2537, 0.5297, 0.4963, 0.5297, 0.4963, 0.5297, 0.4963, 0.5297, 0.4963, 0.5297, 0.4963, 0.5297, 0.4963, 0.5297, 0.4963, 0.5297, 0.4963, 0.5297, 0.2537, 0.5297, 0.2537, 0.5297, 0.2537, 0.5297, 0.2537, 0.5297, 0.4963, 0.5297, 0.4963, 0.5297, 0.4963, 0.5297, 0.4963, 0.5297, 0.4963, 0.5297, 0.4963, 0.5297, 0.4963, 0.5297, 0.4963, 0.5297, 0.4963, 0.5297, 0.4963, 0.5297, 0.4963, 0.5297, 0.4963, 0.5297, 0.2537, 0.5297, 0.2537, 0.5297, 0.2537, 0.5297, 0.2537, 0.5297, 0.4963, 0.5297, 0.4963, 0.5297, 0.4963, 0.5297, 0.4963, 0.5297, 0.2537, 0.5297, 0.2537, 0.5297, 0.2537, 0.5297, 0.2537, 0.5297, 0.4963, 0.5297, 0.4963, 0.5297, 0.4963, 0.5297, 0.4963, 0.5297, 0.4963, 0.5297, 0.4963, 0.5297, 0.4963, 0.5297, 0.4963, 0.5297, 0.4963, 0.5297, 0.4963, 0.5297, 0.4963, 0.5297, 0.4963, 0.5297, 0.2537, 0.5297, 0.2537, 0.5297, 0.2537, 0.5297, 0.2537, 0.5297, 0.2537, 0.5297, 0.2537, 0.5297, 0.2537, 0.5297, 0.2537, 0.5297, 0.2537, 0.5297, 0.2537, 0.5297, 0.2537, 0.5297, 0.2537, 0.5297, 0.2537, 0.5297, 0.2537, 0.5297, 0.2537, 0.5297, 0.2537, 0.5297, 0.2537, 0.5297, 0.2537, 0.5297, 0.2537, 0.5297, 0.2537, 0.5297, 0.2537, 0.5297, 0.2537, 0.5297, 0.2537, 0.5297, 0.2537, 0.5297, 0.2537, 0.5297, 0.2537, 0.5297, 0.2537, 0.5297, 0.2537, 0.5297, 0.4963, 0.5297, 0.4963, 0.5297, 0.4963, 0.5297, 0.4963, 0.5297, 0.4963, 0.5297, 0.4963, 0.5297, 0.4963, 0.5297, 0.4963, 0.5297, 0.4963, 0.5297, 0.4963, 0.5297, 0.4963, 0.5297, 0.4963, 0.5297, 0.4963, 0.5297, 0.4963, 0.5297, 0.4963, 0.5297, 0.4963, 0.5297, 0.2537, 0.5297, 0.2537, 0.5297, 0.2537, 0.5297, 0.2537, 0.5297, 0.2537, 0.5297, 0.2537, 0.5297, 0.2537, 0.5297, 0.2537, 0.5297, 0.2537, 0.5297, 0.2537, 0.5297, 0.2537, 0.5297, 0.2537, 0.5297, 0.2537, 0.5297, 0.2537, 0.5297, 0.2537, 0.5297, 0.2537, 0.5297, 0.4963, 0.5297, 0.4963, 0.5297, 0.4963, 0.5297, 0.4963, 0.5297, 0.4963, 0.5297, 0.4963, 0.5297, 0.4963, 0.5297, 0.4963, 0.5297, 0.4963, 0.5297, 0.4963, 0.5297, 0.4963, 0.5297, 0.4963, 0.5297, 0.4963, 0.5297, 0.4963, 0.5297, 0.4963, 0.5297, 0.4963, 0.5297, 0.4963, 0.5297, 0.4963, 0.5297, 0.4963, 0.5297, 0.4963, 0.5297, 0.4963, 0.5297, 0.4963, 0.5297, 0.4963, 0.5297, 0.4963, 0.5297, 0.4963, 0.5297, 0.4963, 0.5297, 0.4963, 0.5297, 0.4963, 0.5297, 0.4963, 0.5297, 0.4963, 0.5297, 0.4963, 0.5297, 0.4963, 0.5297, 0.2537, 0.5297, 0.2537, 0.5297, 0.2537, 0.5297, 0.2537, 0.5297, 0.2537, 0.5297, 0.2537, 0.5297, 0.2537, 0.5297, 0.2537, 0.5297, 0.2537, 0.5297, 0.2537, 0.5297, 0.2537, 0.5297, 0.2537, 0.5297, 0.4963, 0.5297, 0.4963, 0.5297, 0.4963, 0.5297, 0.4963, 0.375, 0.5, 0.625, 0.5, 0.625, 0.5, 0.375, 0.5, 0.625, 0.25, 0.375, 0.25, 0.375, 0.25, 0.625, 0.25, 0.625, 0.25, 0.375, 0.25, 0.375, 0.25, 0.625, 0.25, 0.375, 0.5, 0.375, 0.5, 0.375, 0.5, 0.375, 0.5, 0.625, 0.25, 0.375, 0.25, 0.375, 0.25, 0.625, 0.25, 0.375, 0.25, 0.375, 0.25, 0.375, 0.25, 0.375, 0.25, 0.375, 0.5, 0.625, 0.5, 0.625, 0.5, 0.375, 0.5, 0.875, 0.5, 0.875, 0.5, 0.875, 0.5, 0.875, 0.5, 0.125, 0.5, 0.125, 0.5, 0.125, 0.5, 0.125, 0.5, 0.375, 0.5, 0.375, 0.5, 0.375, 0.5, 0.375, 0.5, 0.375, 0.5, 0.375, 0.5, 0.375, 0.5, 0.375, 0.5, 0.125, 0.5, 0.125, 0.5, 0.125, 0.5, 0.125, 0.5, 0.375, 0.5, 0.375, 0.5, 0.375, 0.5, 0.375, 0.5, 0.375, 0.5, 0.375, 0.5, 0.375, 0.5, 0.375, 0.5, 0.375, 0.25, 0.375, 0.25, 0.375, 0.25, 0.375, 0.25, 0.375, 0.25, 0.375, 0.25, 0.375, 0.25, 0.375, 0.25, 0.5297, 0.4963, 0.5297, 0.4963, 0.5297, 0.4963, 0.5297, 0.4963, 0.5297, 0.2537, 0.5297, 0.2537, 0.5297, 0.2537, 0.5297, 0.2537, 0.5297, 0.2537, 0.5297, 0.2537, 0.5297, 0.2537, 0.5297, 0.2537, 0.5297, 0.2537, 0.5297, 0.2537, 0.5297, 0.2537, 0.5297, 0.2537, 0.5297, 0.2537, 0.5297, 0.2537, 0.5297, 0.2537, 0.5297, 0.2537, 0.5297, 0.4963, 0.5297, 0.4963, 0.5297, 0.4963, 0.5297, 0.4963, 0.5297, 0.4963, 0.5297, 0.4963, 0.5297, 0.4963, 0.5297, 0.4963, 0.5297, 0.2537, 0.5297, 0.2537, 0.5297, 0.2537, 0.5297, 0.2537, 0.5297, 0.2537, 0.5297, 0.2537, 0.5297, 0.2537, 0.5297, 0.2537, 0.5297, 0.2537, 0.5297, 0.2537, 0.5297, 0.2537, 0.5297, 0.2537, 0.5297, 0.2537, 0.5297, 0.2537, 0.5297, 0.2537, 0.5297, 0.2537, 0.5297, 0.2537, 0.5297, 0.2537, 0.5297, 0.2537, 0.5297, 0.2537, 0.5297, 0.4963, 0.5297, 0.4963, 0.5297, 0.4963, 0.5297, 0.4963, 0.5297, 0.2537, 0.5297, 0.2537, 0.5297, 0.2537, 0.5297, 0.2537, 0.5297, 0.2537, 0.5297, 0.2537, 0.5297, 0.2537, 0.5297, 0.2537, 0.5297, 0.4963, 0.5297, 0.4963, 0.5297, 0.4963, 0.5297, 0.4963, 0.5297, 0.4963, 0.5297, 0.4963, 0.5297, 0.4963, 0.5297, 0.4963, 0.5297, 0.2537, 0.5297, 0.2537, 0.5297, 0.2537, 0.5297, 0.2537, 0.5297, 0.4963, 0.5297, 0.4963, 0.5297, 0.4963, 0.5297, 0.4963, 0.5297, 0.2537, 0.5297, 0.2537, 0.5297, 0.2537, 0.5297, 0.2537, 0.375, 0.25, 0.625, 0.25, 0.625, 0.25, 0.375, 0.25, 0.875, 0.5, 0.875, 0.5, 0.875, 0.5, 0.875, 0.5, 0.375, 0.25, 0.625, 0.25, 0.625, 0.25, 0.375, 0.25, 0.375, 0.25, 0.375, 0.25, 0.375, 0.25, 0.375, 0.25, 0.625, 0.5, 0.375, 0.5, 0.375, 0.5, 0.625, 0.5, 0.375, 0.5, 0.375, 0.5, 0.375, 0.5, 0.375, 0.5, 0.625, 0.5, 0.625, 0.5, 0.625, 0.5, 0.625, 0.5, 0.375, 0.5, 0.625, 0.5, 0.625, 0.5, 0.375, 0.5, 0.125, 0.5, 0.375, 0.5, 0.375, 0.75, 0.125, 0.75, 0.4703, 0.4963, 0.4703, 0.4963, 0.4703, 0.4963, 0.4703, 0.4963, 0.375, 0.5, 0.375, 0.75, 0.375, 0.75, 0.375, 0.5, 0.375, 0.25, 0.375, 0.5, 0.375, 0.5, 0.375, 0.25, 0.4703, 0.4963, 0.4703, 0.4963, 0.4703, 0.4963, 0.4703, 0.4963, 0.4703, 0.4963, 0.4703, 0.4963, 0.4703, 0.4963, 0.4703, 0.4963, 0.375, 0.75, 0.375, 1.0, 0.375, 1.0, 0.375, 0.75, 0.375, 0.0, 0.375, 0.25, 0.375, 0.25, 0.375, 0.0, 0.4703, 0.4963, 0.4703, 0.4963, 0.4703, 0.4963, 0.4703, 0.4963, 0.4703, 0.4963, 0.4703, 0.4963, 0.4703, 0.4963, 0.4703, 0.4963, 0.4703, 0.4963, 0.4703, 0.4963, 0.4703, 0.4963, 0.4703, 0.4963, 0.4703, 0.4963, 0.4703, 0.4963, 0.4703, 0.4963, 0.4703, 0.4963, 0.4703, 0.4963, 0.4703, 0.4963, 0.4703, 0.4963, 0.4703, 0.4963, 0.4703, 0.4963, 0.4703, 0.4963, 0.4703, 0.4963, 0.4703, 0.4963, 0.4703, 0.4963, 0.4703, 0.4963, 0.4703, 0.4963, 0.4703, 0.4963, 0.4703, 0.4963, 0.4703, 0.4963, 0.4703, 0.4963, 0.4703, 0.4963])
me_cube.materials.append(mat_material)
me_cube.use_mirror_vertex_groups = False
me_cube.update()

# ---- objects
ob_cube = bpy.data.objects.new('Cube', me_cube)

# ---- transforms, parenting, visibility, modifiers, constraints
ob_cube.location = (0.0, 0.0, 0.0)
ob_cube.lock_rotations_4d = False
ob_cube.empty_display_type = 'ARROWS'
ob_cube.lineart.crease_threshold = 0.0

# ---- collection membership
col_collection.objects.link(ob_cube)

# ---- scene / render settings (as saved in the file)
scene.frame_start = 1; scene.frame_end = 250; scene.frame_set(76)
scene.render.engine = 'BLENDER_EEVEE_NEXT'
scene.cycles.sampling_pattern = 'TABULATED_SOBOL'
scene.view_settings.view_transform = 'Filmic'
bpy.context.view_layer.update()

# ---- added for rendering (the .blend has no active camera and no usable light): camera, sun
cam_auto = bpy.data.cameras.new('AutoCamera')
cam_auto.lens = 50.0
cam_auto.sensor_width = 36.0
cam_auto.clip_end = 6343.86
ob_auto_camera = bpy.data.objects.new('AutoCamera', cam_auto)
scene.collection.objects.link(ob_auto_camera)
ob_auto_camera.location = (383.227, -275.994, 260.894)
ob_auto_camera.rotation_euler = (1.09748, -7.21219e-08, 0.694738)
scene.camera = ob_auto_camera
light_auto_sun = bpy.data.lights.new('AutoSun', 'SUN')
light_auto_sun.energy = 3.0
light_auto_sun.angle = 0.0523599
ob_auto_sun = bpy.data.objects.new('AutoSun', light_auto_sun)
scene.collection.objects.link(ob_auto_sun)
ob_auto_sun.rotation_euler = (0.872665, 0.174533, 0.523599)
bpy.context.view_layer.update()
